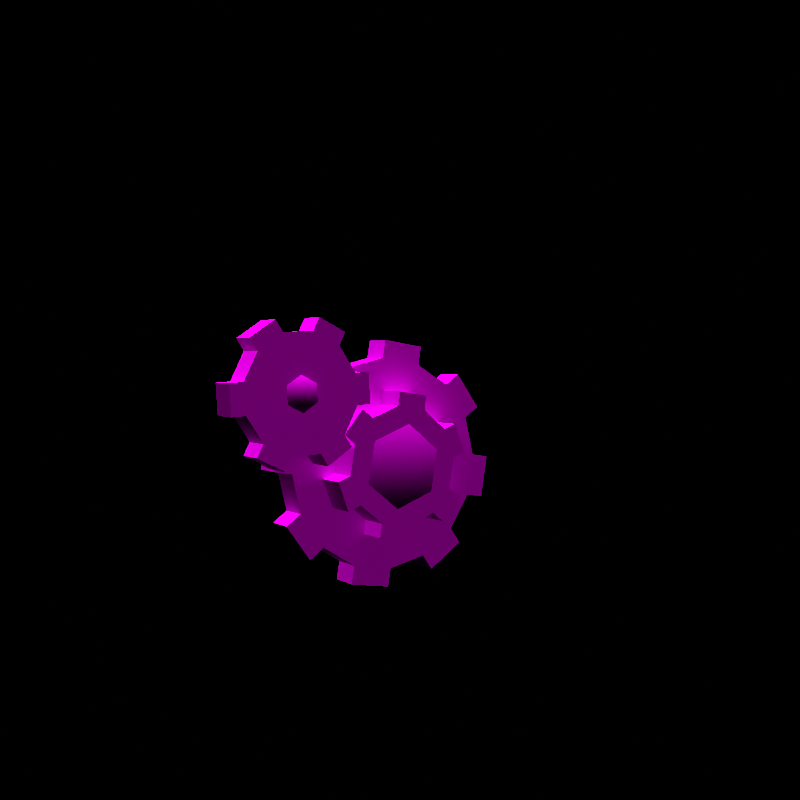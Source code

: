 # Source: rumble-klang.blend  (saved by Blender 3.6.11; exported with 4.5.12 LTS)
import bpy
from mathutils import Matrix  # noqa: F401  (used for matrix-valued properties, if any)

bpy.ops.wm.read_factory_settings(use_empty=True)
scene = bpy.context.scene
scene.name = 'regice'

# ---- collections
col_don_t_render_me = bpy.data.collections.new("Don't Render Me"); scene.collection.children.link(col_don_t_render_me)

# ---- images (referenced by path relative to the original .blend; pixels are not part of the script)
import os
ASSET_DIR = os.environ.get("B2B_ASSET_DIR", "")  # directory of the original .blend (textures are referenced by path, not embedded)
HERE = os.path.dirname(os.path.abspath(__file__))  # packed textures are extracted next to this script under _unpacked/

def load_image(name, relpath, width, height, colorspace="sRGB"):
    """Load a texture the original file referenced (path relative to the .blend, or extracted next to this script)."""
    p = next((c for c in (os.path.join(HERE, relpath), os.path.join(ASSET_DIR, relpath)) if relpath and os.path.exists(c)), "")
    if p:
        img = bpy.data.images.load(p, check_existing=True)
        img.name = name
    else:  # same state as the original file: an image datablock whose file is absent (Cycles renders it pink)
        img = bpy.data.images.new(name, width, height)
        img.source = "FILE"
        img.filepath = "//" + (relpath or name)
    img.colorspace_settings.name = colorspace
    return img
img_gigiaru_body_c_png = load_image('GIGIARU_body_C.png', 'GIGIARU_body_C.png', 1024, 1024, 'sRGB')

# ---- materials (node trees are filled in below, after node groups)
mat_pii_gigiaru_body_png = bpy.data.materials.new('Pii_GIGIARU_body.png')
mat_pii_gigiaru_body_png.use_transparent_shadow = False
mat_pii_gigiaru_body_png.diffuse_color = (0.9866, 0.576, 0.4821, 1.0)

# ---- material node trees
mat_pii_gigiaru_body_png.use_nodes = True; mat_pii_gigiaru_body_png.node_tree.nodes.clear()
_N = mat_pii_gigiaru_body_png.node_tree.nodes; _L = mat_pii_gigiaru_body_png.node_tree.links
n0 = _N.new('ShaderNodeBsdfPrincipled'); n0.name = 'Principled BSDF'; n0.location = (10, 300)
n0.distribution = 'GGX'
n0.subsurface_method = 'RANDOM_WALK_SKIN'
n0.inputs[2].default_value = 0.0
n0.inputs[3].default_value = 1.45
n0.inputs[13].default_value = 0.0
n0.inputs[27].default_value = (0.0, 0.0, 0.0, 1.0)
n0.inputs[28].default_value = 1.0
n1 = _N.new('ShaderNodeOutputMaterial'); n1.name = 'Material Output'; n1.location = (300, 300)
n2 = _N.new('ShaderNodeTexImage'); n2.name = 'Image Texture'; n2.location = (-280, 260)
n2.image = img_gigiaru_body_c_png
n2.interpolation = 'Closest'
_L.new(n0.outputs[0], n1.inputs[0])
_L.new(n2.outputs[0], n0.inputs[0])
n1.is_active_output = True

# ---- world
world_world = bpy.data.worlds.new('World'); scene.world = world_world
world_world.use_nodes = True; world_world.node_tree.nodes.clear()
_N = world_world.node_tree.nodes; _L = world_world.node_tree.links
n0 = _N.new('ShaderNodeOutputWorld'); n0.name = 'World Output'; n0.location = (300, 300)
n1 = _N.new('ShaderNodeBackground'); n1.name = 'Background'; n1.location = (10, 300)
n1.inputs[0].default_value = (0.05088, 0.05088, 0.05088, 1.0)
n1.inputs[1].default_value = 0.0
_L.new(n1.outputs[0], n0.inputs[0])
n0.is_active_output = True
world_world.color = (0.05088, 0.05088, 0.05088)
world_world.use_sun_shadow = False
world_world.sun_shadow_jitter_overblur = 0.0

# ---- cameras
cam_camera = bpy.data.cameras.new('Camera')
cam_camera.clip_end = 2e+04

# ---- lights
light_sun = bpy.data.lights.new('Sun', 'SUN')
light_sun.specular_factor = 0.0
light_sun.transmission_factor = 0.0
light_sun.use_shadow = False
light_sun.angle = 0.7854
light_sun.energy = 5.0
light_sun.shadow_soft_size = 0.25

# ---- meshes
me_gigiaru = bpy.data.meshes.new('GIGIARU')
me_gigiaru.from_pydata([(-0.04806, 3.482e-08, 0.4613), (-0.01636, 4.095e-08, 0.5424), (-0.01151, 3.499e-08, 0.4635), (-0.05291, 4.078e-08, 0.5401), (-0.1986, 0.0001194, 0.4916), (-0.09705, 4.581e-08, 0.6068), (-0.1678, 4.847e-08, 0.642), (-0.1514, 5.095e-08, 0.6748), (-0.08073, 4.829e-08, 0.6396), (-0.2476, 4.81e-08, 0.6371), (-0.3135, 4.481e-08, 0.5935), (-0.3337, 4.711e-08, 0.624), (-0.2678, 5.041e-08, 0.6677), (-0.3491, 3.941e-08, 0.5219), (-0.3443, 3.345e-08, 0.4431), (-0.3808, 3.328e-08, 0.4408), (-0.3857, 3.923e-08, 0.5197), (-0.3001, 2.842e-08, 0.3764), (-0.2294, 2.576e-08, 0.3412), (-0.2457, 2.328e-08, 0.3084), (-0.3164, 2.594e-08, 0.3436), (-0.1496, 2.613e-08, 0.3461), (-0.08371, 2.942e-08, 0.3897), (-0.0635, 2.712e-08, 0.3592), (-0.1294, 2.382e-08, 0.3155), (-0.04809, -0.08, 0.4613), (-0.01151, -0.08, 0.4635), (-0.01636, -0.08, 0.5424), (-0.05294, -0.08, 0.5401), (-0.09707, -0.08, 0.6068), (-0.1986, -0.07988, 0.4916), (-0.1678, -0.08, 0.642), (-0.08073, -0.08, 0.6396), (-0.1514, -0.08, 0.6748), (-0.2476, -0.08, 0.6371), (-0.3134, -0.08, 0.5935), (-0.2678, -0.08, 0.6677), (-0.3337, -0.08, 0.624), (-0.3491, -0.08, 0.5219), (-0.3442, -0.08, 0.4431), (-0.3857, -0.08, 0.5197), (-0.3808, -0.08, 0.4408), (-0.3001, -0.08, 0.3764), (-0.2294, -0.08, 0.3412), (-0.3164, -0.08, 0.3436), (-0.2457, -0.08, 0.3084), (-0.1496, -0.08, 0.3461), (-0.08374, -0.08, 0.3897), (-0.1294, -0.08, 0.3155), (-0.0635, -0.08, 0.3592), (-0.16, -0.08, 0.5171), (-0.2014, -0.08, 0.5377), (-0.1986, -0.115, 0.4916), (-0.24, -0.08, 0.5122), (-0.2371, -0.08, 0.4661), (-0.1958, -0.08, 0.4455), (-0.1572, -0.08, 0.471), (-0.01729, -0.07921, 0.2643), (0.08561, -0.1223, 0.3033), (0.0003588, -0.07921, 0.3729), (0.06797, -0.07921, 0.1947), (0.1709, -0.07921, 0.2337), (0.1885, -0.07921, 0.3423), (0.1033, -0.07921, 0.4119), (0.2383, -0.08, 0.319), (0.2726, -0.08, 0.332), (0.2446, -0.08, 0.4058), (0.2103, -0.08, 0.3928), (0.1484, -0.08, 0.4434), (0.08561, -0.07988, 0.3033), (0.07041, -0.08, 0.4561), (0.1543, -0.08, 0.4796), (0.07629, -0.08, 0.4922), (-0.004326, -0.08, 0.4277), (-0.05428, -0.08, 0.3665), (-0.03272, -0.08, 0.4509), (-0.08267, -0.08, 0.3897), (-0.0671, -0.08, 0.2876), (-0.03908, -0.08, 0.2138), (-0.1014, -0.08, 0.2746), (-0.07335, -0.08, 0.2008), (0.02284, -0.08, 0.1632), (0.1008, -0.08, 0.1505), (0.01696, -0.08, 0.127), (0.09494, -0.08, 0.1144), (0.1756, -0.08, 0.1789), (0.2255, -0.08, 0.2401), (0.2039, -0.08, 0.1557), (0.2539, -0.08, 0.2169), (0.2384, 2.408e-08, 0.319), (0.2726, 2.506e-08, 0.332), (0.2446, 3.064e-08, 0.4058), (0.2103, 2.966e-08, 0.3929), (0.1484, 3.348e-08, 0.4434), (0.1543, 3.621e-08, 0.4796), (0.07629, 3.716e-08, 0.4922), (0.0704, 3.443e-08, 0.4561), (-0.004337, 3.229e-08, 0.4277), (-0.03272, 3.404e-08, 0.4509), (-0.08267, 2.942e-08, 0.3897), (-0.05432, 2.767e-08, 0.3665), (-0.06713, 2.171e-08, 0.2876), (-0.1014, 2.073e-08, 0.2746), (-0.07335, 1.516e-08, 0.2008), (-0.0391, 1.614e-08, 0.2137), (0.02282, 1.232e-08, 0.1632), (0.01696, 9.59e-09, 0.127), (0.09494, 8.634e-09, 0.1144), (0.1008, 1.136e-08, 0.1505), (0.1756, 1.35e-08, 0.1789), (0.2039, 1.176e-08, 0.1557), (0.2539, 1.638e-08, 0.2169), (0.2255, 1.813e-08, 0.2401), (0.3582, 0.08, 0.3149), (0.08561, 0.08, 0.3033), (0.3346, 0.08, 0.4148), (0.2702, 0.08, 0.5042), (0.309, 0.08, 0.5322), (0.3734, 0.08, 0.4427), (0.1829, 0.08, 0.5582), (0.07404, 0.08, 0.5758), (0.08171, 0.08, 0.6231), (0.1905, 0.08, 0.6054), (-0.02584, 0.08, 0.5523), (-0.1153, 0.08, 0.4878), (-0.1433, 0.08, 0.5266), (-0.0538, 0.08, 0.5911), (-0.1693, 0.08, 0.4006), (-0.1869, 0.08, 0.2917), (-0.2341, 0.08, 0.2994), (-0.2165, 0.08, 0.4082), (-0.1634, 0.08, 0.1918), (-0.09892, 0.08, 0.1024), (-0.1377, 0.08, 0.07443), (-0.2022, 0.08, 0.1639), (-0.01164, 0.08, 0.04843), (0.09719, 0.08, 0.03075), (0.08952, 0.08, -0.01646), (-0.01931, 0.08, 0.001215), (0.1971, 0.08, 0.05431), (0.2865, 0.08, 0.1188), (0.3145, 0.08, 0.07995), (0.225, 0.08, 0.0155), (0.3405, 0.08, 0.206), (0.4054, 0.08, 0.3072), (0.3877, 0.08, 0.1984), (0.3582, 2.377e-08, 0.3149), (0.3346, 3.131e-08, 0.4148), (0.08561, 2.29e-08, 0.3033), (0.2702, 3.807e-08, 0.5042), (0.3734, 3.342e-08, 0.4427), (0.309, 4.018e-08, 0.5322), (0.1829, 4.214e-08, 0.5582), (0.07404, 4.348e-08, 0.5758), (0.1905, 4.571e-08, 0.6054), (0.08171, 4.704e-08, 0.6231), (-0.02584, 4.17e-08, 0.5523), (-0.1153, 3.683e-08, 0.4878), (-0.0538, 4.463e-08, 0.5911), (-0.1433, 3.976e-08, 0.5266), (-0.1693, 3.024e-08, 0.4006), (-0.1869, 2.202e-08, 0.2917), (-0.2165, 3.082e-08, 0.4082), (-0.2341, 2.26e-08, 0.2994), (-0.1634, 1.448e-08, 0.1918), (-0.09892, 7.731e-09, 0.1024), (-0.2022, 1.237e-08, 0.1639), (-0.1377, 5.619e-09, 0.07443), (-0.01164, 3.656e-09, 0.04843), (0.09719, 2.322e-09, 0.03075), (-0.01931, 9.176e-11, 0.001215), (0.08952, -1.243e-09, -0.01646), (0.1971, 4.1e-09, 0.05431), (0.2865, 8.966e-09, 0.1188), (0.225, 1.17e-09, 0.0155), (0.3145, 6.036e-09, 0.07995), (0.3405, 1.556e-08, 0.206), (0.3877, 1.498e-08, 0.1984), (0.4054, 2.319e-08, 0.3072)], [], [(0, 1, 2), (0, 3, 1), (3, 4, 5), (6, 5, 4), (5, 7, 8), (5, 6, 7), (6, 4, 9), (10, 9, 4), (9, 11, 12), (9, 10, 11), (10, 4, 13), (14, 13, 4), (13, 15, 16), (13, 14, 15), (14, 4, 17), (18, 17, 4), (17, 19, 20), (17, 18, 19), (18, 4, 21), (22, 21, 4), (21, 23, 24), (21, 22, 23), (22, 4, 0), (3, 0, 4), (25, 26, 27), (25, 27, 28), (28, 29, 30), (31, 30, 29), (29, 32, 33), (29, 33, 31), (31, 34, 30), (35, 30, 34), (34, 36, 37), (34, 37, 35), (35, 38, 30), (39, 30, 38), (38, 40, 41), (38, 41, 39), (39, 42, 30), (43, 30, 42), (42, 44, 45), (42, 45, 43), (43, 46, 30), (47, 30, 46), (46, 48, 49), (46, 49, 47), (47, 25, 30), (28, 30, 25), (25, 0, 26), (26, 0, 2), (26, 2, 27), (27, 2, 1), (27, 1, 28), (28, 1, 3), (28, 3, 29), (29, 3, 5), (29, 5, 32), (32, 5, 8), (32, 8, 33), (33, 8, 7), (33, 7, 31), (31, 7, 6), (31, 6, 34), (34, 6, 9), (34, 9, 36), (36, 9, 12), (36, 12, 37), (37, 12, 11), (37, 11, 35), (35, 11, 10), (35, 10, 38), (38, 10, 13), (38, 13, 40), (40, 13, 16), (40, 16, 41), (41, 16, 15), (41, 15, 39), (39, 15, 14), (39, 14, 42), (42, 14, 17), (42, 17, 44), (44, 17, 20), (44, 20, 45), (45, 20, 19), (45, 19, 43), (43, 19, 18), (43, 18, 46), (46, 18, 21), (46, 21, 48), (48, 21, 24), (48, 24, 49), (49, 24, 23), (49, 23, 47), (47, 23, 22), (47, 22, 25), (25, 22, 0), (50, 51, 52), (51, 53, 52), (53, 54, 52), (54, 55, 52), (55, 56, 52), (56, 50, 52), (57, 58, 59), (60, 58, 57), (60, 61, 58), (61, 62, 58), (62, 63, 58), (59, 58, 63), (64, 65, 66), (64, 66, 67), (67, 68, 69), (70, 69, 68), (68, 71, 72), (68, 72, 70), (70, 73, 69), (74, 69, 73), (73, 75, 76), (73, 76, 74), (74, 77, 69), (78, 69, 77), (77, 79, 80), (77, 80, 78), (78, 81, 69), (82, 69, 81), (81, 83, 84), (81, 84, 82), (82, 85, 69), (86, 69, 85), (85, 87, 88), (85, 88, 86), (86, 64, 69), (67, 69, 64), (64, 89, 65), (65, 89, 90), (65, 90, 66), (66, 90, 91), (66, 91, 67), (67, 91, 92), (67, 92, 68), (68, 92, 93), (68, 93, 71), (71, 93, 94), (71, 94, 72), (72, 94, 95), (72, 95, 70), (70, 95, 96), (70, 96, 73), (73, 96, 97), (73, 97, 75), (75, 97, 98), (75, 98, 76), (76, 98, 99), (76, 99, 74), (74, 99, 100), (74, 100, 77), (77, 100, 101), (77, 101, 79), (79, 101, 102), (79, 102, 80), (80, 102, 103), (80, 103, 78), (78, 103, 104), (78, 104, 81), (81, 104, 105), (81, 105, 83), (83, 105, 106), (83, 106, 84), (84, 106, 107), (84, 107, 82), (82, 107, 108), (82, 108, 85), (85, 108, 109), (85, 109, 87), (87, 109, 110), (87, 110, 88), (88, 110, 111), (88, 111, 86), (86, 111, 112), (86, 112, 64), (64, 112, 89), (113, 114, 115), (116, 115, 114), (115, 117, 118), (115, 116, 117), (116, 114, 119), (120, 119, 114), (119, 121, 122), (119, 120, 121), (120, 114, 123), (124, 123, 114), (123, 125, 126), (123, 124, 125), (124, 114, 127), (128, 127, 114), (127, 129, 130), (127, 128, 129), (128, 114, 131), (132, 131, 114), (131, 133, 134), (131, 132, 133), (132, 114, 135), (136, 135, 114), (135, 137, 138), (135, 136, 137), (136, 114, 139), (140, 139, 114), (139, 141, 142), (139, 140, 141), (140, 114, 143), (113, 143, 114), (143, 144, 145), (143, 113, 144), (146, 147, 148), (149, 148, 147), (147, 150, 151), (147, 151, 149), (149, 152, 148), (153, 148, 152), (152, 154, 155), (152, 155, 153), (153, 156, 148), (157, 148, 156), (156, 158, 159), (156, 159, 157), (157, 160, 148), (161, 148, 160), (160, 162, 163), (160, 163, 161), (161, 164, 148), (165, 148, 164), (164, 166, 167), (164, 167, 165), (165, 168, 148), (169, 148, 168), (168, 170, 171), (168, 171, 169), (169, 172, 148), (173, 148, 172), (172, 174, 175), (172, 175, 173), (173, 176, 148), (146, 148, 176), (176, 177, 178), (176, 178, 146), (146, 113, 147), (147, 113, 115), (147, 115, 150), (150, 115, 118), (150, 118, 151), (151, 118, 117), (151, 117, 149), (149, 117, 116), (149, 116, 152), (152, 116, 119), (152, 119, 154), (154, 119, 122), (154, 122, 155), (155, 122, 121), (155, 121, 153), (153, 121, 120), (153, 120, 156), (156, 120, 123), (156, 123, 158), (158, 123, 126), (158, 126, 159), (159, 126, 125), (159, 125, 157), (157, 125, 124), (157, 124, 160), (160, 124, 127), (160, 127, 162), (162, 127, 130), (162, 130, 163), (163, 130, 129), (163, 129, 161), (161, 129, 128), (161, 128, 164), (164, 128, 131), (164, 131, 166), (166, 131, 134), (166, 134, 167), (167, 134, 133), (167, 133, 165), (165, 133, 132), (165, 132, 168), (168, 132, 135), (168, 135, 170), (170, 135, 138), (170, 138, 171), (171, 138, 137), (171, 137, 169), (169, 137, 136), (169, 136, 172), (172, 136, 139), (172, 139, 174), (174, 139, 142), (174, 142, 175), (175, 142, 141), (175, 141, 173), (173, 141, 140), (173, 140, 176), (176, 140, 143), (176, 143, 177), (177, 143, 145), (177, 145, 178), (178, 145, 144), (178, 144, 146), (146, 144, 113)])
me_gigiaru.polygons.foreach_set('use_smooth', [True] * 308)
_k = set([(0, 2), (0, 22), (0, 25), (1, 2), (1, 3), (1, 27), (2, 26), (3, 5), (3, 28), (5, 8), (5, 29), (6, 7), (6, 9), (6, 31), (7, 8), (7, 33), (8, 32), (9, 12), (9, 34), (10, 11), (10, 13), (10, 35), (11, 12), (11, 37), (12, 36), (13, 16), (13, 38), (14, 15), (14, 17), (14, 39), (15, 16), (15, 41), (16, 40), (17, 20), (17, 42), (18, 19), (18, 21), (18, 43), (19, 20), (19, 45), (20, 44), (21, 24), (21, 46), (22, 23), (22, 47), (23, 24), (23, 49), (24, 48), (25, 26), (25, 47), (26, 27), (27, 28), (28, 29), (29, 32), (31, 33), (31, 34), (32, 33), (34, 36), (35, 37), (35, 38), (36, 37), (38, 40), (39, 41), (39, 42), (40, 41), (42, 44), (43, 45), (43, 46), (44, 45), (46, 48), (47, 49), (48, 49), (64, 65), (64, 86), (64, 89), (65, 66), (65, 90), (66, 67), (66, 91), (67, 68), (67, 92), (68, 71), (68, 93), (70, 72), (70, 73), (70, 96), (71, 72), (71, 94), (72, 95), (73, 75), (73, 97), (74, 76), (74, 77), (74, 100), (75, 76), (75, 98), (76, 99), (77, 79), (77, 101), (78, 80), (78, 81), (78, 104), (79, 80), (79, 102), (80, 103), (81, 83), (81, 105), (82, 84), (82, 85), (82, 108), (83, 84), (83, 106), (84, 107), (85, 87), (85, 109), (86, 88), (86, 112), (87, 88), (87, 110), (88, 111), (113, 115), (113, 144), (113, 146), (115, 118), (115, 147), (116, 117), (116, 119), (116, 149), (117, 118), (117, 151), (118, 150), (119, 122), (119, 152), (120, 121), (120, 123), (120, 153), (121, 122), (121, 155), (122, 154), (123, 126), (123, 156), (124, 125), (124, 127), (124, 157), (125, 126), (125, 159), (126, 158), (127, 130), (127, 160), (128, 129), (128, 131), (128, 161), (129, 130), (129, 163), (130, 162), (131, 134), (131, 164), (132, 133), (132, 135), (132, 165), (133, 134), (133, 167), (134, 166), (135, 138), (135, 168), (136, 137), (136, 139), (136, 169), (137, 138), (137, 171), (138, 170), (139, 142), (139, 172), (140, 141), (140, 143), (140, 173), (141, 142), (141, 175), (142, 174), (143, 145), (143, 176), (144, 145), (144, 178), (145, 177), (146, 147), (146, 178), (147, 150), (149, 151), (149, 152), (150, 151), (152, 154), (153, 155), (153, 156), (154, 155), (156, 158), (157, 159), (157, 160), (158, 159), (160, 162), (161, 163), (161, 164), (162, 163), (164, 166), (165, 167), (165, 168), (166, 167), (168, 170), (169, 171), (169, 172), (170, 171), (172, 174), (173, 175), (173, 176), (174, 175), (176, 177), (177, 178)])
me_gigiaru.attributes.new('sharp_edge', 'BOOLEAN', 'EDGE').data.foreach_set('value', [ (min(e.vertices), max(e.vertices)) in _k for e in me_gigiaru.edges])
_uv = me_gigiaru.uv_layers.new(name='Float2')
_uv.uv.foreach_set('vector', [0.1853, 0.02498, 0.1756, 0.07919, 0.225, 0.03643, 0.1853, 0.02498, 0.1359, 0.06776, 0.1756, 0.07919, 0.1359, 0.06776, 0.0, 0.0, 0.04939, 0.09274, -0.0494, 0.09274, 0.04939, 0.09274, 0.0, 0.0, 0.04939, 0.09274, -0.04938, 0.1156, 0.04937, 0.1156, 0.04939, 0.09274, -0.0494, 0.09274, -0.04938, 0.1156, -0.0494, 0.09274, 0.0, 0.0, -0.1359, 0.06776, -0.1853, 0.02498, -0.1359, 0.06776, 0.0, 0.0, -0.1359, 0.06776, -0.225, 0.03643, -0.1756, 0.07919, -0.1359, 0.06776, -0.1853, 0.02498, -0.225, 0.03643, -0.1853, 0.02498, 0.0, 0.0, -0.1853, -0.02498, -0.1359, -0.06776, -0.1853, -0.02498, 0.0, 0.0, -0.1853, -0.02498, -0.1756, -0.07919, -0.225, -0.03643, -0.1853, -0.02498, -0.1359, -0.06776, -0.1756, -0.07919, -0.1359, -0.06776, 0.0, 0.0, -0.0494, -0.09274, 0.04939, -0.09274, -0.0494, -0.09274, 0.0, 0.0, -0.0494, -0.09274, 0.04937, -0.1156, -0.04938, -0.1156, -0.0494, -0.09274, 0.04939, -0.09274, 0.04937, -0.1156, 0.04939, -0.09274, 0.0, 0.0, 0.1359, -0.06776, 0.1853, -0.02498, 0.1359, -0.06776, 0.0, 0.0, 0.1359, -0.06776, 0.225, -0.03643, 0.1756, -0.07919, 0.1359, -0.06776, 0.1853, -0.02498, 0.225, -0.03643, 0.1853, -0.02498, 0.0, 0.0, 0.1853, 0.02498, 0.1359, 0.06776, 0.1853, 0.02498, 0.0, 0.0, 0.4822, 0.1734, 0.5218, 0.1849, 0.4725, 0.2276, 0.4822, 0.1734, 0.4725, 0.2276, 0.4328, 0.2162, 0.4328, 0.2162, 0.3462, 0.2412, 0.2969, 0.1484, 0.2475, 0.2412, 0.2969, 0.1484, 0.3462, 0.2412, 0.3462, 0.2412, 0.3462, 0.2641, 0.2475, 0.2641, 0.3462, 0.2412, 0.2475, 0.2641, 0.2475, 0.2412, 0.2475, 0.2412, 0.161, 0.2162, 0.2969, 0.1484, 0.1116, 0.1734, 0.2969, 0.1484, 0.161, 0.2162, 0.161, 0.2162, 0.1213, 0.2276, 0.07192, 0.1849, 0.161, 0.2162, 0.07192, 0.1849, 0.1116, 0.1734, 0.1116, 0.1734, 0.1116, 0.1235, 0.2969, 0.1484, 0.161, 0.0807, 0.2969, 0.1484, 0.1116, 0.1235, 0.1116, 0.1235, 0.07192, 0.112, 0.1213, 0.06925, 0.1116, 0.1235, 0.1213, 0.06925, 0.161, 0.0807, 0.161, 0.0807, 0.2475, 0.05572, 0.2969, 0.1484, 0.3462, 0.05572, 0.2969, 0.1484, 0.2475, 0.05572, 0.2475, 0.05572, 0.2475, 0.03281, 0.3462, 0.03281, 0.2475, 0.05572, 0.3462, 0.03281, 0.3462, 0.05572, 0.3462, 0.05572, 0.4328, 0.0807, 0.2969, 0.1484, 0.4822, 0.1235, 0.2969, 0.1484, 0.4328, 0.0807, 0.4328, 0.0807, 0.4725, 0.06925, 0.5218, 0.112, 0.4328, 0.0807, 0.5218, 0.112, 0.4822, 0.1235, 0.4822, 0.1235, 0.4822, 0.1734, 0.2969, 0.1484, 0.4328, 0.2162, 0.2969, 0.1484, 0.4822, 0.1734, 0.1114, 0.01776, 0.1114, 0.01776, 0.115, 0.0188, 0.115, 0.0188, 0.1114, 0.01776, 0.115, 0.0188, 0.115, 0.0188, 0.115, 0.0188, 0.1105, 0.02269, 0.1105, 0.02269, 0.115, 0.0188, 0.1105, 0.02269, 0.1105, 0.02269, 0.1105, 0.02269, 0.1069, 0.02165, 0.1069, 0.02165, 0.1105, 0.02269, 0.1069, 0.02165, 0.1069, 0.02165, 0.1069, 0.02165, 0.09899, 0.02393, 0.09899, 0.02393, 0.1069, 0.02165, 0.09899, 0.02393, 0.09899, 0.02393, 0.09899, 0.02393, 0.09899, 0.02601, 0.09899, 0.02601, 0.09899, 0.02393, 0.09899, 0.02601, 0.09899, 0.02601, 0.09899, 0.02601, 0.09001, 0.02601, 0.09001, 0.02601, 0.09899, 0.02601, 0.09001, 0.02601, 0.09001, 0.02601, 0.09001, 0.02601, 0.09001, 0.02393, 0.09001, 0.02393, 0.09001, 0.02601, 0.09001, 0.02393, 0.09001, 0.02393, 0.09001, 0.02393, 0.08213, 0.02165, 0.08213, 0.02165, 0.09001, 0.02393, 0.08213, 0.02165, 0.08213, 0.02165, 0.08213, 0.02165, 0.07852, 0.02269, 0.07852, 0.02269, 0.08213, 0.02165, 0.07852, 0.02269, 0.07852, 0.02269, 0.07852, 0.02269, 0.07403, 0.0188, 0.07403, 0.0188, 0.07852, 0.02269, 0.07403, 0.0188, 0.07403, 0.0188, 0.07403, 0.0188, 0.07764, 0.01776, 0.07764, 0.01776, 0.07403, 0.0188, 0.07764, 0.01776, 0.07764, 0.01776, 0.07764, 0.01776, 0.07764, 0.01322, 0.07764, 0.01322, 0.07764, 0.01776, 0.07764, 0.01322, 0.07764, 0.01322, 0.07764, 0.01322, 0.07403, 0.01217, 0.07403, 0.01217, 0.07764, 0.01322, 0.07403, 0.01217, 0.07403, 0.01217, 0.07403, 0.01217, 0.07852, 0.008283, 0.07852, 0.008283, 0.07403, 0.01217, 0.07852, 0.008283, 0.07852, 0.008283, 0.07852, 0.008283, 0.08213, 0.009324, 0.08213, 0.009324, 0.07852, 0.008283, 0.08213, 0.009324, 0.08213, 0.009324, 0.08213, 0.009324, 0.09001, 0.007051, 0.09001, 0.007051, 0.08213, 0.009324, 0.09001, 0.007051, 0.09001, 0.007051, 0.09001, 0.007051, 0.09001, 0.004968, 0.09001, 0.004968, 0.09001, 0.007051, 0.09001, 0.004968, 0.09001, 0.004968, 0.09001, 0.004968, 0.09899, 0.004968, 0.09899, 0.004968, 0.09001, 0.004968, 0.09899, 0.004968, 0.09899, 0.004968, 0.09899, 0.004968, 0.09899, 0.007051, 0.09899, 0.007051, 0.09899, 0.004968, 0.09899, 0.007051, 0.09899, 0.007051, 0.09899, 0.007051, 0.1069, 0.009324, 0.1069, 0.009324, 0.09899, 0.007051, 0.1069, 0.009324, 0.1069, 0.009324, 0.1069, 0.009324, 0.1105, 0.008283, 0.1105, 0.008283, 0.1069, 0.009324, 0.1105, 0.008283, 0.1105, 0.008283, 0.1105, 0.008283, 0.115, 0.01217, 0.115, 0.01217, 0.1105, 0.008283, 0.115, 0.01217, 0.115, 0.01217, 0.115, 0.01217, 0.1114, 0.01322, 0.1114, 0.01322, 0.115, 0.01217, 0.1114, 0.01322, 0.1114, 0.01322, 0.1114, 0.01322, 0.1114, 0.01776, 0.1114, 0.01776, 0.1114, 0.01322, 0.1114, 0.01776, 0.0417, 0.2448, 0.01758, 0.2448, 0.02964, 0.2343, 0.01758, 0.2448, 0.005518, 0.2343, 0.02964, 0.2343, 0.005518, 0.2343, 0.01758, 0.2239, 0.02964, 0.2343, 0.01758, 0.2239, 0.0417, 0.2239, 0.02964, 0.2343, 0.0417, 0.2239, 0.05376, 0.2343, 0.02964, 0.2343, 0.05376, 0.2343, 0.0417, 0.2448, 0.02964, 0.2343, 0.0381, 0.23, 0.04673, 0.235, 0.0381, 0.24, 0.04673, 0.225, 0.04673, 0.235, 0.0381, 0.23, 0.04673, 0.225, 0.05536, 0.23, 0.04673, 0.235, 0.05536, 0.23, 0.05536, 0.24, 0.04673, 0.235, 0.05536, 0.24, 0.04673, 0.2449, 0.04673, 0.235, 0.0381, 0.24, 0.04673, 0.235, 0.04673, 0.2449, 0.9746, 0.07249, 0.9825, 0.07707, 0.9726, 0.09418, 0.9746, 0.07249, 0.9726, 0.09418, 0.9647, 0.0896, 0.9647, 0.0896, 0.9474, 0.09959, 0.9375, 0.0625, 0.9276, 0.09959, 0.9375, 0.0625, 0.9474, 0.09959, 0.9474, 0.09959, 0.9474, 0.1088, 0.9276, 0.1088, 0.9474, 0.09959, 0.9276, 0.1088, 0.9276, 0.09959, 0.9276, 0.09959, 0.9103, 0.0896, 0.9375, 0.0625, 0.9004, 0.07249, 0.9375, 0.0625, 0.9103, 0.0896, 0.9103, 0.0896, 0.9024, 0.09418, 0.8925, 0.07707, 0.9103, 0.0896, 0.8925, 0.07707, 0.9004, 0.07249, 0.9004, 0.07249, 0.9004, 0.05251, 0.9375, 0.0625, 0.9103, 0.0354, 0.9375, 0.0625, 0.9004, 0.05251, 0.9004, 0.05251, 0.8925, 0.04793, 0.9024, 0.03082, 0.9004, 0.05251, 0.9024, 0.03082, 0.9103, 0.0354, 0.9103, 0.0354, 0.9276, 0.02541, 0.9375, 0.0625, 0.9474, 0.02541, 0.9375, 0.0625, 0.9276, 0.02541, 0.9276, 0.02541, 0.9276, 0.01625, 0.9474, 0.01625, 0.9276, 0.02541, 0.9474, 0.01625, 0.9474, 0.02541, 0.9474, 0.02541, 0.9647, 0.0354, 0.9375, 0.0625, 0.9746, 0.05251, 0.9375, 0.0625, 0.9647, 0.0354, 0.9647, 0.0354, 0.9726, 0.03082, 0.9825, 0.04793, 0.9647, 0.0354, 0.9825, 0.04793, 0.9746, 0.05251, 0.9746, 0.05251, 0.9746, 0.07249, 0.9375, 0.0625, 0.9647, 0.0896, 0.9375, 0.0625, 0.9746, 0.07249, 0.1009, 0.02948, 0.1009, 0.02948, 0.1039, 0.03121, 0.1039, 0.03121, 0.1009, 0.02948, 0.1039, 0.03121, 0.1039, 0.03121, 0.1039, 0.03121, 0.1001, 0.03767, 0.1001, 0.03767, 0.1039, 0.03121, 0.1001, 0.03767, 0.1001, 0.03767, 0.1001, 0.03767, 0.09714, 0.03594, 0.09714, 0.03594, 0.1001, 0.03767, 0.09714, 0.03594, 0.09714, 0.03594, 0.09714, 0.03594, 0.09061, 0.03972, 0.09061, 0.03972, 0.09714, 0.03594, 0.09061, 0.03972, 0.09061, 0.03972, 0.09061, 0.03972, 0.09061, 0.04317, 0.09061, 0.04317, 0.09061, 0.03972, 0.09061, 0.04317, 0.09061, 0.04317, 0.09061, 0.04317, 0.08315, 0.04317, 0.08315, 0.04317, 0.09061, 0.04317, 0.08315, 0.04317, 0.08315, 0.04317, 0.08315, 0.04317, 0.08315, 0.03972, 0.08315, 0.03972, 0.08315, 0.04317, 0.08315, 0.03972, 0.08315, 0.03972, 0.08315, 0.03972, 0.07661, 0.03594, 0.07661, 0.03594, 0.08315, 0.03972, 0.07661, 0.03594, 0.07661, 0.03594, 0.07661, 0.03594, 0.07362, 0.03767, 0.07362, 0.03767, 0.07661, 0.03594, 0.07362, 0.03767, 0.07362, 0.03767, 0.07362, 0.03767, 0.06989, 0.03121, 0.06989, 0.03121, 0.07362, 0.03767, 0.06989, 0.03121, 0.06989, 0.03121, 0.06989, 0.03121, 0.07288, 0.02948, 0.07288, 0.02948, 0.06989, 0.03121, 0.07288, 0.02948, 0.07288, 0.02948, 0.07288, 0.02948, 0.07288, 0.02194, 0.07288, 0.02194, 0.07288, 0.02948, 0.07288, 0.02194, 0.07288, 0.02194, 0.07288, 0.02194, 0.06989, 0.02021, 0.06989, 0.02021, 0.07288, 0.02194, 0.06989, 0.02021, 0.06989, 0.02021, 0.06989, 0.02021, 0.07362, 0.01375, 0.07362, 0.01375, 0.06989, 0.02021, 0.07362, 0.01375, 0.07362, 0.01375, 0.07362, 0.01375, 0.07661, 0.01548, 0.07661, 0.01548, 0.07362, 0.01375, 0.07661, 0.01548, 0.07661, 0.01548, 0.07661, 0.01548, 0.08315, 0.0117, 0.08315, 0.0117, 0.07661, 0.01548, 0.08315, 0.0117, 0.08315, 0.0117, 0.08315, 0.0117, 0.08315, 0.008247, 0.08315, 0.008247, 0.08315, 0.0117, 0.08315, 0.008247, 0.08315, 0.008247, 0.08315, 0.008247, 0.09061, 0.008247, 0.09061, 0.008247, 0.08315, 0.008247, 0.09061, 0.008247, 0.09061, 0.008247, 0.09061, 0.008247, 0.09061, 0.0117, 0.09061, 0.0117, 0.09061, 0.008247, 0.09061, 0.0117, 0.09061, 0.0117, 0.09061, 0.0117, 0.09714, 0.01548, 0.09714, 0.01548, 0.09061, 0.0117, 0.09714, 0.01548, 0.09714, 0.01548, 0.09714, 0.01548, 0.1001, 0.01375, 0.1001, 0.01375, 0.09714, 0.01548, 0.1001, 0.01375, 0.1001, 0.01375, 0.1001, 0.01375, 0.1039, 0.02021, 0.1039, 0.02021, 0.1001, 0.01375, 0.1039, 0.02021, 0.1039, 0.02021, 0.1039, 0.02021, 0.1009, 0.02194, 0.1009, 0.02194, 0.1039, 0.02021, 0.1009, 0.02194, 0.1009, 0.02194, 0.1009, 0.02194, 0.1009, 0.02948, 0.1009, 0.02948, 0.1009, 0.02194, 0.1009, 0.02948, 0.334, 1.034, 0.0, 1.0, 0.2849, 1.094, 0.1874, 1.142, 0.2849, 1.094, 0.0, 1.0, 0.2849, 1.094, 0.2297, 1.164, 0.3271, 1.115, 0.2849, 1.094, 0.1874, 1.142, 0.2297, 1.164, 0.1874, 1.142, 0.0, 1.0, 0.06891, 1.167, -0.06891, 1.167, 0.06891, 1.167, 0.0, 1.0, 0.06891, 1.167, -0.06891, 1.197, 0.06891, 1.197, 0.06891, 1.167, -0.06891, 1.167, -0.06891, 1.197, -0.06891, 1.167, 0.0, 1.0, -0.1874, 1.142, -0.2849, 1.094, -0.1874, 1.142, 0.0, 1.0, -0.1874, 1.142, -0.3271, 1.115, -0.2297, 1.164, -0.1874, 1.142, -0.2849, 1.094, -0.3271, 1.115, -0.2849, 1.094, 0.0, 1.0, -0.334, 1.034, -0.334, 0.9655, -0.334, 1.034, 0.0, 1.0, -0.334, 1.034, -0.3938, 0.9655, -0.3938, 1.034, -0.334, 1.034, -0.334, 0.9655, -0.3938, 0.9655, -0.334, 0.9655, 0.0, 1.0, -0.2849, 0.9063, -0.1874, 0.8576, -0.2849, 0.9063, 0.0, 1.0, -0.2849, 0.9063, -0.2297, 0.8364, -0.3271, 0.8852, -0.2849, 0.9063, -0.1874, 0.8576, -0.2297, 0.8364, -0.1874, 0.8576, 0.0, 1.0, -0.06891, 0.833, 0.06891, 0.833, -0.06891, 0.833, 0.0, 1.0, -0.06891, 0.833, 0.06891, 0.8031, -0.06891, 0.8031, -0.06891, 0.833, 0.06891, 0.833, 0.06891, 0.8031, 0.06891, 0.833, 0.0, 1.0, 0.1874, 0.8576, 0.2849, 0.9063, 0.1874, 0.8576, 0.0, 1.0, 0.1874, 0.8576, 0.3271, 0.8852, 0.2297, 0.8364, 0.1874, 0.8576, 0.2849, 0.9063, 0.3271, 0.8852, 0.2849, 0.9063, 0.0, 1.0, 0.334, 0.9655, 0.334, 1.034, 0.334, 0.9655, 0.0, 1.0, 0.334, 0.9655, 0.3938, 1.034, 0.3938, 0.9655, 0.334, 0.9655, 0.334, 1.034, 0.3938, 1.034, 0.834, 0.597, 0.7849, 0.6562, 0.5, 0.5625, 0.6874, 0.7049, 0.5, 0.5625, 0.7849, 0.6562, 0.7849, 0.6562, 0.8271, 0.6773, 0.7297, 0.7261, 0.7849, 0.6562, 0.7297, 0.7261, 0.6874, 0.7049, 0.6874, 0.7049, 0.5689, 0.7295, 0.5, 0.5625, 0.4311, 0.7295, 0.5, 0.5625, 0.5689, 0.7295, 0.5689, 0.7295, 0.5689, 0.7594, 0.4311, 0.7594, 0.5689, 0.7295, 0.4311, 0.7594, 0.4311, 0.7295, 0.4311, 0.7295, 0.3126, 0.7049, 0.5, 0.5625, 0.2151, 0.6562, 0.5, 0.5625, 0.3126, 0.7049, 0.3126, 0.7049, 0.2703, 0.7261, 0.1729, 0.6773, 0.3126, 0.7049, 0.1729, 0.6773, 0.2151, 0.6562, 0.2151, 0.6562, 0.166, 0.597, 0.5, 0.5625, 0.166, 0.528, 0.5, 0.5625, 0.166, 0.597, 0.166, 0.597, 0.1063, 0.597, 0.1063, 0.528, 0.166, 0.597, 0.1063, 0.528, 0.166, 0.528, 0.166, 0.528, 0.2151, 0.4688, 0.5, 0.5625, 0.3126, 0.4201, 0.5, 0.5625, 0.2151, 0.4688, 0.2151, 0.4688, 0.1729, 0.4477, 0.2703, 0.3989, 0.2151, 0.4688, 0.2703, 0.3989, 0.3126, 0.4201, 0.3126, 0.4201, 0.4311, 0.3955, 0.5, 0.5625, 0.5689, 0.3955, 0.5, 0.5625, 0.4311, 0.3955, 0.4311, 0.3955, 0.4311, 0.3656, 0.5689, 0.3656, 0.4311, 0.3955, 0.5689, 0.3656, 0.5689, 0.3955, 0.5689, 0.3955, 0.6874, 0.4201, 0.5, 0.5625, 0.7849, 0.4688, 0.5, 0.5625, 0.6874, 0.4201, 0.6874, 0.4201, 0.7297, 0.3989, 0.8271, 0.4477, 0.6874, 0.4201, 0.8271, 0.4477, 0.7849, 0.4688, 0.7849, 0.4688, 0.834, 0.528, 0.5, 0.5625, 0.834, 0.597, 0.5, 0.5625, 0.834, 0.528, 0.834, 0.528, 0.8938, 0.528, 0.8938, 0.597, 0.834, 0.528, 0.8938, 0.597, 0.834, 0.597, 0.3302, 0.1912, 0.3302, 0.1912, 0.3276, 0.1974, 0.3276, 0.1974, 0.3302, 0.1912, 0.3276, 0.1974, 0.3276, 0.1974, 0.3276, 0.1974, 0.3299, 0.1997, 0.3299, 0.1997, 0.3276, 0.1974, 0.3299, 0.1997, 0.3299, 0.1997, 0.3299, 0.1997, 0.3247, 0.2049, 0.3247, 0.2049, 0.3299, 0.1997, 0.3247, 0.2049, 0.3247, 0.2049, 0.3247, 0.2049, 0.3224, 0.2026, 0.3224, 0.2026, 0.3247, 0.2049, 0.3224, 0.2026, 0.3224, 0.2026, 0.3224, 0.2026, 0.3162, 0.2052, 0.3162, 0.2052, 0.3224, 0.2026, 0.3162, 0.2052, 0.3162, 0.2052, 0.3162, 0.2052, 0.3162, 0.2084, 0.3162, 0.2084, 0.3162, 0.2052, 0.3162, 0.2084, 0.3162, 0.2084, 0.3162, 0.2084, 0.3088, 0.2084, 0.3088, 0.2084, 0.3162, 0.2084, 0.3088, 0.2084, 0.3088, 0.2084, 0.3088, 0.2084, 0.3088, 0.2052, 0.3088, 0.2052, 0.3088, 0.2084, 0.3088, 0.2052, 0.3088, 0.2052, 0.3088, 0.2052, 0.3026, 0.2026, 0.3026, 0.2026, 0.3088, 0.2052, 0.3026, 0.2026, 0.3026, 0.2026, 0.3026, 0.2026, 0.3003, 0.2049, 0.3003, 0.2049, 0.3026, 0.2026, 0.3003, 0.2049, 0.3003, 0.2049, 0.3003, 0.2049, 0.2951, 0.1997, 0.2951, 0.1997, 0.3003, 0.2049, 0.2951, 0.1997, 0.2951, 0.1997, 0.2951, 0.1997, 0.2974, 0.1974, 0.2974, 0.1974, 0.2951, 0.1997, 0.2974, 0.1974, 0.2974, 0.1974, 0.2974, 0.1974, 0.2948, 0.1912, 0.2948, 0.1912, 0.2974, 0.1974, 0.2948, 0.1912, 0.2948, 0.1912, 0.2948, 0.1912, 0.2916, 0.1912, 0.2916, 0.1912, 0.2948, 0.1912, 0.2916, 0.1912, 0.2916, 0.1912, 0.2916, 0.1912, 0.2916, 0.1838, 0.2916, 0.1838, 0.2916, 0.1912, 0.2916, 0.1838, 0.2916, 0.1838, 0.2916, 0.1838, 0.2948, 0.1838, 0.2948, 0.1838, 0.2916, 0.1838, 0.2948, 0.1838, 0.2948, 0.1838, 0.2948, 0.1838, 0.2974, 0.1776, 0.2974, 0.1776, 0.2948, 0.1838, 0.2974, 0.1776, 0.2974, 0.1776, 0.2974, 0.1776, 0.2951, 0.1753, 0.2951, 0.1753, 0.2974, 0.1776, 0.2951, 0.1753, 0.2951, 0.1753, 0.2951, 0.1753, 0.3003, 0.1701, 0.3003, 0.1701, 0.2951, 0.1753, 0.3003, 0.1701, 0.3003, 0.1701, 0.3003, 0.1701, 0.3026, 0.1724, 0.3026, 0.1724, 0.3003, 0.1701, 0.3026, 0.1724, 0.3026, 0.1724, 0.3026, 0.1724, 0.3088, 0.1698, 0.3088, 0.1698, 0.3026, 0.1724, 0.3088, 0.1698, 0.3088, 0.1698, 0.3088, 0.1698, 0.3088, 0.1666, 0.3088, 0.1666, 0.3088, 0.1698, 0.3088, 0.1666, 0.3088, 0.1666, 0.3088, 0.1666, 0.3162, 0.1666, 0.3162, 0.1666, 0.3088, 0.1666, 0.3162, 0.1666, 0.3162, 0.1666, 0.3162, 0.1666, 0.3162, 0.1698, 0.3162, 0.1698, 0.3162, 0.1666, 0.3162, 0.1698, 0.3162, 0.1698, 0.3162, 0.1698, 0.3224, 0.1724, 0.3224, 0.1724, 0.3162, 0.1698, 0.3224, 0.1724, 0.3224, 0.1724, 0.3224, 0.1724, 0.3247, 0.1701, 0.3247, 0.1701, 0.3224, 0.1724, 0.3247, 0.1701, 0.3247, 0.1701, 0.3247, 0.1701, 0.3299, 0.1753, 0.3299, 0.1753, 0.3247, 0.1701, 0.3299, 0.1753, 0.3299, 0.1753, 0.3299, 0.1753, 0.3276, 0.1776, 0.3276, 0.1776, 0.3299, 0.1753, 0.3276, 0.1776, 0.3276, 0.1776, 0.3276, 0.1776, 0.3302, 0.1838, 0.3302, 0.1838, 0.3276, 0.1776, 0.3302, 0.1838, 0.3302, 0.1838, 0.3302, 0.1838, 0.3334, 0.1838, 0.3334, 0.1838, 0.3302, 0.1838, 0.3334, 0.1838, 0.3334, 0.1838, 0.3334, 0.1838, 0.3334, 0.1912, 0.3334, 0.1912, 0.3334, 0.1838, 0.3334, 0.1912, 0.3334, 0.1912, 0.3334, 0.1912, 0.3302, 0.1912, 0.3302, 0.1912, 0.3334, 0.1912, 0.3302, 0.1912])
me_gigiaru.materials.append(mat_pii_gigiaru_body_png)
me_gigiaru.update()
me_gigiaru.normals_split_custom_set([tuple(v) for v in zip(*[iter([0.0004761, 1.0, -9.671e-05, -1.388e-13, 1.0, -7.55e-08, 0.0, 1.0, -7.55e-08, 0.0004761, 1.0, -9.671e-05, 0.0004607, 1.0, 0.0001541, -1.388e-13, 1.0, -7.55e-08, 0.0004607, 1.0, 0.0001541, -5.883e-10, 1.0, -7.573e-08, 0.0003218, 1.0, 0.000364, 0.0004228, 1.0, 0.0001246, 0.0003218, 1.0, 0.000364, -5.883e-10, 1.0, -7.573e-08, 0.0003218, 1.0, 0.000364, 5.553e-14, 1.0, -7.55e-08, 0.0, 1.0, -7.55e-08, 0.0003218, 1.0, 0.000364, 0.0004228, 1.0, 0.0001246, 5.553e-14, 1.0, -7.55e-08, 0.0004228, 1.0, 0.0001246, -5.883e-10, 1.0, -7.573e-08, 0.0004656, 1.0, 9.137e-06, 0.0004683, 1.0, -4.829e-05, 0.0004656, 1.0, 9.137e-06, -5.883e-10, 1.0, -7.573e-08, 0.0004656, 1.0, 9.137e-06, 5.553e-14, 1.0, -7.55e-08, 0.0, 1.0, -7.55e-08, 0.0004656, 1.0, 9.137e-06, 0.0004683, 1.0, -4.829e-05, 5.553e-14, 1.0, -7.55e-08, 0.0004683, 1.0, -4.829e-05, -5.883e-10, 1.0, -7.573e-08, 0.0004633, 1.0, -9.445e-05, 0.0004499, 1.0, -0.0001388, 0.0004633, 1.0, -9.445e-05, -5.883e-10, 1.0, -7.573e-08, 0.0004633, 1.0, -9.445e-05, -1.596e-13, 1.0, -7.55e-08, 0.0, 1.0, -7.55e-08, 0.0004633, 1.0, -9.445e-05, 0.0004499, 1.0, -0.0001388, -1.596e-13, 1.0, -7.55e-08, 0.0004499, 1.0, -0.0001388, -5.883e-10, 1.0, -7.573e-08, 0.0004253, 1.0, -0.0001906, 0.0003406, 1.0, -0.0002801, 0.0004253, 1.0, -0.0001906, -5.883e-10, 1.0, -7.573e-08, 0.0004253, 1.0, -0.0001906, -6.565e-15, 1.0, -7.55e-08, 7.675e-14, 1.0, -7.55e-08, 0.0004253, 1.0, -0.0001906, 0.0003406, 1.0, -0.0002801, -6.565e-15, 1.0, -7.55e-08, 0.0003406, 1.0, -0.0002801, -5.883e-10, 1.0, -7.573e-08, 0.0001544, 1.0, -0.0004607, 0.0003639, 1.0, -0.000322, 0.0001544, 1.0, -0.0004607, -5.883e-10, 1.0, -7.573e-08, 0.0001544, 1.0, -0.0004607, 0.0, 1.0, -7.55e-08, 0.0, 1.0, -7.55e-08, 0.0001544, 1.0, -0.0004607, 0.0003639, 1.0, -0.000322, 0.0, 1.0, -7.55e-08, 0.0003639, 1.0, -0.000322, -5.883e-10, 1.0, -7.573e-08, 0.0004761, 1.0, -9.671e-05, 0.0004607, 1.0, 0.0001541, 0.0004761, 1.0, -9.671e-05, -5.883e-10, 1.0, -7.573e-08, -0.0004764, -1.0, 9.624e-05, -0.0003288, -1.0, 6.69e-05, 0.0, -1.0, 7.745e-08, -0.0004764, -1.0, 9.624e-05, 0.0, -1.0, 7.745e-08, -0.000461, -1.0, -0.0001542, -0.000461, -1.0, -0.0001542, -0.000322, -1.0, -0.0003642, 8.776e-08, -1.0, 6.277e-09, -0.0004228, -1.0, -0.0001246, 8.776e-08, -1.0, 6.277e-09, -0.000322, -1.0, -0.0003642, -0.000322, -1.0, -0.0003642, -0.0003289, -1.0, 6.699e-05, -8.441e-08, -1.0, 5.818e-08, -0.000322, -1.0, -0.0003642, -8.441e-08, -1.0, 5.818e-08, -0.0004228, -1.0, -0.0001246, -0.0004228, -1.0, -0.0001246, -0.0004656, -1.0, -9.227e-06, 8.776e-08, -1.0, 6.277e-09, -0.0004682, -1.0, 4.829e-05, 8.776e-08, -1.0, 6.277e-09, -0.0004656, -1.0, -9.227e-06, -0.0004656, -1.0, -9.227e-06, -3.362e-08, -1.0, 0.0, -9.298e-09, -1.0, 0.0, -0.0004656, -1.0, -9.227e-06, -9.298e-09, -1.0, 0.0, -0.0004682, -1.0, 4.829e-05, -0.0004682, -1.0, 4.829e-05, -0.0004632, -1.0, 9.464e-05, 8.776e-08, -1.0, 6.277e-09, -0.0004498, -1.0, 0.000139, 8.776e-08, -1.0, 6.277e-09, -0.0004632, -1.0, 9.464e-05, -0.0004632, -1.0, 9.464e-05, -5.785e-09, -1.0, 2.211e-07, -5.783e-09, -1.0, 6.115e-08, -0.0004632, -1.0, 9.464e-05, -5.783e-09, -1.0, 6.115e-08, -0.0004498, -1.0, 0.000139, -0.0004498, -1.0, 0.000139, -0.0004253, -1.0, 0.0001908, 8.776e-08, -1.0, 6.277e-09, -0.0003406, -1.0, 0.0002803, 8.776e-08, -1.0, 6.277e-09, -0.0004253, -1.0, 0.0001908, -0.0004253, -1.0, 0.0001908, 9.066e-08, -1.0, 0.0, -3.6e-08, -1.0, 1.745e-07, -0.0004253, -1.0, 0.0001908, -3.6e-08, -1.0, 1.745e-07, -0.0003406, -1.0, 0.0002803, -0.0003406, -1.0, 0.0002803, -0.0001536, -1.0, 0.0004606, 8.776e-08, -1.0, 6.277e-09, -0.0003634, -1.0, 0.0003221, 8.776e-08, -1.0, 6.277e-09, -0.0001536, -1.0, 0.0004606, -0.0001536, -1.0, 0.0004606, 1.426e-06, -1.0, -1.93e-06, 1.134e-06, -1.0, 4.811e-08, -0.0001536, -1.0, 0.0004606, 1.134e-06, -1.0, 4.811e-08, -0.0003634, -1.0, 0.0003221, -0.0003634, -1.0, 0.0003221, -0.0004764, -1.0, 9.624e-05, 8.776e-08, -1.0, 6.277e-09, -0.000461, -1.0, -0.0001542, 8.776e-08, -1.0, 6.277e-09, -0.0004764, -1.0, 9.624e-05, 0.06212, 0.0001649, -0.9981, 0.06104, -0.0003295, -0.9981, 0.06146, -0.0001431, -0.9981, 0.06146, -0.0001431, -0.9981, 0.06104, -0.0003295, -0.9981, 0.06116, -0.0002777, -0.9981, 0.9981, -1.216e-06, 0.06133, 0.9981, -1.234e-06, 0.06133, 0.9981, -1.234e-06, 0.06133, 0.9981, -1.234e-06, 0.06133, 0.9981, -1.234e-06, 0.06133, 0.9981, -1.253e-06, 0.06133, -0.0608, -0.0002549, 0.9982, -0.06154, 6.503e-05, 0.9981, -0.0612, -5.23e-05, 0.9981, -0.0612, -5.23e-05, 0.9981, -0.06154, 6.503e-05, 0.9981, -0.06142, 3.123e-05, 0.9981, 0.8337, -0.0003964, 0.5522, 0.8337, -0.0003999, 0.5522, 0.8337, -0.0003999, 0.5522, 0.8337, -0.0003999, 0.5522, 0.8337, -0.0003999, 0.5522, 0.8337, -0.0004034, 0.5522, 0.8953, -1.647e-06, -0.4456, 0.8952, -5.455e-05, -0.4457, 0.8951, -0.000145, -0.4458, 0.8951, -0.000145, -0.4458, 0.8952, -5.455e-05, -0.4457, 0.8951, -0.0001416, -0.4458, 0.446, 0.0, 0.8951, 0.446, 0.0, 0.8951, 0.446, 0.0, 0.8951, 0.446, 0.0, 0.8951, 0.446, 0.0, 0.8951, 0.446, 0.0, 0.8951, -0.8948, -0.0002515, 0.4464, -0.8949, -0.0001462, 0.4462, -0.895, -5.5e-05, 0.4461, -0.895, -5.5e-05, 0.4461, -0.8949, -0.0001462, 0.4462, -0.8951, 2.847e-05, 0.4459, -0.06099, 6.536e-05, 0.9981, -0.06093, 0.0001434, 0.9981, -0.06093, 0.0001434, 0.9981, -0.06093, 0.0001434, 0.9981, -0.06093, 0.0001434, 0.9981, -0.06099, 6.601e-05, 0.9981, 0.8337, -0.0002001, 0.5522, 0.8335, -5.472e-05, 0.5524, 0.8337, -0.0001454, 0.5523, 0.8337, -0.0001454, 0.5523, 0.8335, -5.472e-05, 0.5524, 0.8335, 0.0, 0.5525, -0.5522, 0.0, 0.8337, -0.5522, -3.416e-06, 0.8337, -0.5522, -3.362e-06, 0.8337, -0.5522, -3.362e-06, 0.8337, -0.5522, -3.416e-06, 0.8337, -0.5522, -6.779e-06, 0.8337, -0.8337, -1.016e-05, -0.5522, -0.8339, -0.0001474, -0.5519, -0.8338, -6.178e-05, -0.5521, -0.8338, -6.178e-05, -0.5521, -0.8339, -0.0001474, -0.5519, -0.834, -0.000199, -0.5518, -0.8949, 6.436e-05, 0.4462, -0.8949, 6.411e-05, 0.4462, -0.8949, 6.412e-05, 0.4462, -0.8949, 6.412e-05, 0.4462, -0.8949, 6.411e-05, 0.4462, -0.8949, 6.381e-05, 0.4462, -0.06072, 6.021e-05, 0.9982, -0.06098, -0.0001112, 0.9981, -0.06088, -7.398e-05, 0.9981, -0.06088, -7.398e-05, 0.9981, -0.06098, -0.0001112, 0.9981, -0.06087, -0.0001364, 0.9981, -0.9981, 0.0, -0.06133, -0.9981, 0.0, -0.06133, -0.9981, 0.0, -0.06133, -0.9981, 0.0, -0.06133, -0.9981, 0.0, -0.06133, -0.9981, 0.0, -0.06133, 0.06193, -0.0002635, -0.9981, 0.06191, -7.36e-05, -0.9981, 0.06196, -0.0001567, -0.9981, 0.06196, -0.0001567, -0.9981, 0.06191, -7.36e-05, -0.9981, 0.06184, -5.879e-05, -0.9981, -0.8337, -0.000399, -0.5522, -0.8337, -0.0004023, -0.5522, -0.8337, -0.0004022, -0.5522, -0.8337, -0.0004022, -0.5522, -0.8337, -0.0004023, -0.5522, -0.8337, -0.0004055, -0.5522, -0.8948, 4.992e-05, 0.4464, -0.8949, -0.0001213, 0.4464, -0.8948, -5.374e-05, 0.4464, -0.8948, -5.374e-05, 0.4464, -0.8949, -0.0001213, 0.4464, -0.895, -0.0001032, 0.4462, -0.4459, 0.0, -0.8951, -0.4459, 0.0, -0.8951, -0.4459, 0.0, -0.8951, -0.4459, 0.0, -0.8951, -0.4459, 0.0, -0.8951, -0.4459, 0.0, -0.8951, 0.8952, -0.0001466, -0.4457, 0.8952, -9.705e-05, -0.4457, 0.895, -5.491e-05, -0.446, 0.895, -5.491e-05, -0.446, 0.8952, -9.705e-05, -0.4457, 0.8952, -8.376e-05, -0.4457, 0.06184, 0.0002929, -0.9981, 0.06178, 0.0002153, -0.9981, 0.06178, 0.0002153, -0.9981, 0.06178, 0.0002153, -0.9981, 0.06178, 0.0002153, -0.9981, 0.06184, 0.0002918, -0.9981, -0.8337, -0.0001998, -0.5522, -0.8336, -5.464e-05, -0.5524, -0.8337, -0.0001452, -0.5523, -0.8337, -0.0001452, -0.5523, -0.8336, -5.464e-05, -0.5524, -0.8335, 0.0, -0.5525, 0.5522, 0.0, -0.8337, 0.5522, 3.714e-07, -0.8337, 0.5522, 3.655e-07, -0.8337, 0.5522, 3.655e-07, -0.8337, 0.5522, 3.714e-07, -0.8337, 0.5522, 7.368e-07, -0.8337, 0.8337, 9.529e-07, 0.5522, 0.8339, -0.0001477, 0.5519, 0.8338, -5.496e-05, 0.5521, 0.8338, -5.496e-05, 0.5521, 0.8339, -0.0001477, 0.5519, 0.834, -0.0002036, 0.5518, 0.8952, -1.453e-05, -0.4457, 0.8952, -1.543e-05, -0.4457, 0.8951, -0.000131, -0.4458, 0.8951, -0.000131, -0.4458, 0.8952, -1.543e-05, -0.4457, 0.8951, -0.0001318, -0.4458, 0.5033, -0.7972, 0.3333, -0.03702, -0.7972, 0.6025, -1.126e-07, -1.0, 6.436e-08, -0.03702, -0.7972, 0.6025, -0.5403, -0.7972, 0.2692, -1.126e-07, -1.0, 6.436e-08, -0.5403, -0.7972, 0.2692, -0.5033, -0.7972, -0.3333, -1.126e-07, -1.0, 6.436e-08, -0.5033, -0.7972, -0.3333, 0.03702, -0.7972, -0.6025, -1.126e-07, -1.0, 6.436e-08, 0.03702, -0.7972, -0.6025, 0.5403, -0.7972, -0.2692, -1.126e-07, -1.0, 6.436e-08, 0.5403, -0.7972, -0.2692, 0.5033, -0.7972, 0.3333, -1.126e-07, -1.0, 6.436e-08, -0.341, -0.9311, -0.1294, -2.448e-07, -1.0, 1.689e-07, -0.2825, -0.9311, 0.2307, -0.05849, -0.9311, -0.36, -2.448e-07, -1.0, 1.689e-07, -0.341, -0.9311, -0.1294, -0.05849, -0.9311, -0.36, 0.2825, -0.9311, -0.2307, -2.448e-07, -1.0, 1.689e-07, 0.2825, -0.9311, -0.2307, 0.341, -0.9311, 0.1294, -2.448e-07, -1.0, 1.689e-07, 0.341, -0.9311, 0.1294, 0.05849, -0.9311, 0.36, -2.448e-07, -1.0, 1.689e-07, -0.2825, -0.9311, 0.2307, -2.448e-07, -1.0, 1.689e-07, 0.05849, -0.9311, 0.36, -0.0004836, -1.0, -4.923e-05, -0.0003288, -1.0, 6.716e-05, -3.345e-08, -1.0, 4.447e-08, -0.0004836, -1.0, -4.923e-05, -3.345e-08, -1.0, 4.447e-08, -0.0003944, -1.0, -0.000284, -0.0003944, -1.0, -0.000284, -0.0004095, -1.0, -0.0001815, 8.942e-08, -1.0, 1.985e-08, -0.000458, -1.0, -4.346e-05, 8.942e-08, -1.0, 1.985e-08, -0.0004095, -1.0, -0.0001815, -0.0004095, -1.0, -0.0001815, -0.0003288, -1.0, 6.733e-05, -5.834e-08, -1.0, 1.326e-07, -0.0004095, -1.0, -0.0001815, -5.834e-08, -1.0, 1.326e-07, -0.000458, -1.0, -4.346e-05, -0.000458, -1.0, -4.346e-05, -0.0004692, -1.0, 2.66e-05, 8.942e-08, -1.0, 1.985e-08, -0.0004287, -1.0, 6.409e-05, 8.942e-08, -1.0, 1.985e-08, -0.0004692, -1.0, 2.66e-05, -0.0004692, -1.0, 2.66e-05, -0.0003289, -1.0, 6.735e-05, -2.705e-08, -1.0, -2.741e-08, -0.0004692, -1.0, 2.66e-05, -2.705e-08, -1.0, -2.741e-08, -0.0004287, -1.0, 6.409e-05, -0.0004287, -1.0, 6.409e-05, -0.0004247, -1.0, 0.0001174, 8.942e-08, -1.0, 1.985e-08, -0.0004601, -1.0, 0.0001639, 8.942e-08, -1.0, 1.985e-08, -0.0004247, -1.0, 0.0001174, -0.0004247, -1.0, 0.0001174, -3.345e-08, -1.0, 1.608e-07, -3.345e-08, -1.0, -7.189e-08, -0.0004247, -1.0, 0.0001174, -3.345e-08, -1.0, -7.189e-08, -0.0004601, -1.0, 0.0001639, -0.0004601, -1.0, 0.0001639, -0.0003424, -1.0, 0.00025, 8.942e-08, -1.0, 1.985e-08, -4.878e-05, -1.0, 0.0004836, 8.942e-08, -1.0, 1.985e-08, -0.0003424, -1.0, 0.00025, -0.0003424, -1.0, 0.00025, 3.26e-08, -1.0, 3.217e-07, 3.26e-08, -1.0, 7.44e-08, -0.0003424, -1.0, 0.00025, 3.26e-08, -1.0, 7.44e-08, -4.878e-05, -1.0, 0.0004836, -4.878e-05, -1.0, 0.0004836, -0.0002833, -1.0, 0.0003942, 8.942e-08, -1.0, 1.985e-08, -0.0004426, -1.0, 0.0001998, 8.942e-08, -1.0, 1.985e-08, -0.0002833, -1.0, 0.0003942, -0.0002833, -1.0, 0.0003942, -0.0003267, -1.0, 6.595e-05, 1.127e-06, -1.0, 2.534e-07, -0.0002833, -1.0, 0.0003942, 1.127e-06, -1.0, 2.534e-07, -0.0004426, -1.0, 0.0001998, -0.0004426, -1.0, 0.0001998, -0.0004836, -1.0, -4.923e-05, 8.942e-08, -1.0, 1.985e-08, -0.0003944, -1.0, -0.000284, 8.942e-08, -1.0, 1.985e-08, -0.0004836, -1.0, -4.923e-05, 0.3547, -0.0001955, -0.935, 0.355, -5.346e-05, -0.9349, 0.3548, -0.0001421, -0.935, 0.3548, -0.0001421, -0.935, 0.355, -5.346e-05, -0.9349, 0.3551, 0.0, -0.9348, 0.935, 0.0, 0.3547, 0.935, 0.0, 0.3547, 0.935, 0.0, 0.3547, 0.935, 0.0, 0.3547, 0.935, 0.0, 0.3547, 0.935, 0.0, 0.3547, -0.3547, 0.0, 0.935, -0.3544, -0.000148, 0.9351, -0.3546, -5.569e-05, 0.935, -0.3546, -5.569e-05, 0.935, -0.3544, -0.000148, 0.9351, -0.3543, -0.0002038, 0.9351, 0.6324, -0.0004002, 0.7746, 0.6324, -0.0004004, 0.7746, 0.6324, -0.0004004, 0.7746, 0.6324, -0.0004004, 0.7746, 0.6324, -0.0004004, 0.7746, 0.6324, -0.0004005, 0.7746, 0.9871, -0.0001969, -0.1603, 0.9871, -5.385e-05, -0.16, 0.9871, -0.0001431, -0.1602, 0.9871, -0.0001431, -0.1602, 0.9871, -5.385e-05, -0.16, 0.9871, 0.0, -0.1599, 0.1604, 0.0, 0.9871, 0.1604, 0.0, 0.9871, 0.1604, 0.0, 0.9871, 0.1604, 0.0, 0.9871, 0.1604, 0.0, 0.9871, 0.1604, 0.0, 0.9871, -0.9871, 0.0, 0.1603, -0.987, -0.0001461, 0.1607, -0.987, -5.495e-05, 0.1605, -0.987, -5.495e-05, 0.1605, -0.987, -0.0001461, 0.1607, -0.987, -0.0002011, 0.1608, -0.3547, -0.0004013, 0.935, -0.3547, -0.0004014, 0.935, -0.3547, -0.0004014, 0.935, -0.3547, -0.0004014, 0.935, -0.3547, -0.0004014, 0.935, -0.3547, -0.0004015, 0.935, 0.6324, -0.0002002, 0.7746, 0.6322, -5.473e-05, 0.7748, 0.6323, -0.0001455, 0.7747, 0.6323, -0.0001455, 0.7747, 0.6322, -5.473e-05, 0.7748, 0.6323, -0.0002294, 0.7748, -0.7746, 0.0, 0.6324, -0.7746, 0.0, 0.6324, -0.7746, 0.0, 0.6324, -0.7746, 0.0, 0.6324, -0.7746, 0.0, 0.6324, -0.7746, 0.0, 0.6324, -0.6324, 0.0, -0.7746, -0.6326, -0.0001475, -0.7744, -0.6325, -5.548e-05, -0.7746, -0.6325, -5.548e-05, -0.7746, -0.6326, -0.0001475, -0.7744, -0.6327, -0.000203, -0.7744, -0.9871, -0.0004024, 0.1603, -0.9871, -0.0004024, 0.1603, -0.9871, -0.0004024, 0.1603, -0.9871, -0.0004024, 0.1603, -0.9871, -0.0004024, 0.1603, -0.9871, -0.0004024, 0.1603, -0.3547, -0.0001995, 0.935, -0.355, -5.455e-05, 0.9349, -0.3548, -0.000145, 0.935, -0.3548, -0.000145, 0.935, -0.355, -5.455e-05, 0.9349, -0.3551, 0.0, 0.9348, -0.935, 0.0, -0.3547, -0.935, 0.0, -0.3547, -0.935, 0.0, -0.3547, -0.935, 0.0, -0.3547, -0.935, 0.0, -0.3547, -0.935, 0.0, -0.3547, 0.3547, 0.0, -0.935, 0.3547, -0.0001188, -0.935, 0.3545, -5.531e-05, -0.935, 0.3545, -5.531e-05, -0.935, 0.3547, -0.0001188, -0.935, 0.3547, -0.0001303, -0.935, -0.6324, -0.0004026, -0.7746, -0.6324, -0.000403, -0.7746, -0.6324, -0.000403, -0.7746, -0.6324, -0.000403, -0.7746, -0.6324, -0.000403, -0.7746, -0.6324, -0.0004034, -0.7746, -0.9871, -0.0002016, 0.1603, -0.9871, -5.514e-05, 0.16, -0.9871, -0.0001465, 0.1602, -0.9871, -0.0001465, 0.1602, -0.9871, -5.514e-05, 0.16, -0.9871, 0.0, 0.1599, -0.1603, 0.0, -0.9871, -0.1603, -4.642e-08, -0.9871, -0.1603, -4.568e-08, -0.9871, -0.1603, -4.568e-08, -0.9871, -0.1603, -4.642e-08, -0.9871, -0.1603, -9.21e-08, -0.9871, 0.9871, 0.0, -0.1604, 0.9871, -9.809e-05, -0.1601, 0.9871, -9.851e-05, -0.1601, 0.9871, -9.851e-05, -0.1601, 0.9871, -9.809e-05, -0.1601, 0.9871, -0.0001272, -0.1603, 0.3547, -0.0003993, -0.935, 0.3547, -0.0004015, -0.935, 0.3547, -0.0004015, -0.935, 0.3547, -0.0004015, -0.935, 0.3547, -0.0004015, -0.935, 0.3547, -0.0004037, -0.935, -0.6324, -0.0001957, -0.7747, -0.6321, -5.351e-05, -0.7749, -0.6323, -0.0001422, -0.7747, -0.6323, -0.0001422, -0.7747, -0.6321, -5.351e-05, -0.7749, -0.6321, 0.0, -0.7749, 0.7746, 0.0, -0.6324, 0.7746, 0.0, -0.6324, 0.7746, 0.0, -0.6324, 0.7746, 0.0, -0.6324, 0.7746, 0.0, -0.6324, 0.7746, 0.0, -0.6324, 0.6324, 0.0, 0.7747, 0.6326, -0.0001487, 0.7744, 0.6325, -5.595e-05, 0.7746, 0.6325, -5.595e-05, 0.7746, 0.6326, -0.0001487, 0.7744, 0.6327, -0.0002047, 0.7744, 0.9871, -0.0004055, -0.1604, 0.9871, -0.0001296, -0.1602, 0.9871, -0.0001296, -0.1602, 0.9871, -0.0001296, -0.1602, 0.9871, -0.0001296, -0.1602, 0.9871, -0.0003926, -0.1603, -2.01e-09, 1.0, -1.155e-07, 1.509e-09, 1.0, -8.988e-08, 1.713e-08, 1.0, -5.17e-08, 2.418e-08, 1.0, -7.544e-08, 1.713e-08, 1.0, -5.17e-08, 1.509e-09, 1.0, -8.988e-08, 1.713e-08, 1.0, -5.17e-08, 3.95e-08, 1.0, -6.529e-08, 3.95e-08, 1.0, 0.0, 1.713e-08, 1.0, -5.17e-08, 2.418e-08, 1.0, -7.544e-08, 3.95e-08, 1.0, -6.529e-08, 2.418e-08, 1.0, -7.544e-08, 1.509e-09, 1.0, -8.988e-08, 3.812e-09, 1.0, -9.637e-08, 1.88e-09, 1.0, -1.4e-07, 3.812e-09, 1.0, -9.637e-08, 1.509e-09, 1.0, -8.988e-08, 3.812e-09, 1.0, -9.637e-08, 0.0, 1.0, -1.795e-07, 0.0, 1.0, 0.0, 3.812e-09, 1.0, -9.637e-08, 1.88e-09, 1.0, -1.4e-07, 0.0, 1.0, -1.795e-07, 1.88e-09, 1.0, -1.4e-07, 1.509e-09, 1.0, -8.988e-08, -1.826e-08, 1.0, -2.259e-08, -2.526e-08, 1.0, -1.155e-07, -1.826e-08, 1.0, -2.259e-08, 1.509e-09, 1.0, -8.988e-08, -1.826e-08, 1.0, -2.259e-08, -5.483e-08, 1.0, -1.927e-08, 0.0003288, 1.0, -6.679e-05, -1.826e-08, 1.0, -2.259e-08, -2.526e-08, 1.0, -1.155e-07, -5.483e-08, 1.0, -1.927e-08, -2.526e-08, 1.0, -1.155e-07, 1.509e-09, 1.0, -8.988e-08, -3.877e-09, 1.0, -3.633e-08, -2.01e-09, 1.0, -1.076e-07, -3.877e-09, 1.0, -3.633e-08, 1.509e-09, 1.0, -8.988e-08, -3.877e-09, 1.0, -3.633e-08, -1.084e-08, 1.0, -1.076e-07, -1.084e-08, 1.0, 8.829e-08, -3.877e-09, 1.0, -3.633e-08, -2.01e-09, 1.0, -1.076e-07, -1.084e-08, 1.0, -1.076e-07, -2.01e-09, 1.0, -1.076e-07, 1.509e-09, 1.0, -8.988e-08, 1.713e-08, 1.0, -6.007e-08, 2.418e-08, 1.0, -9.672e-08, 1.713e-08, 1.0, -6.007e-08, 1.509e-09, 1.0, -8.988e-08, 1.713e-08, 1.0, -6.007e-08, 3.95e-08, 1.0, -1.306e-07, 3.95e-08, 1.0, 0.0, 1.713e-08, 1.0, -6.007e-08, 2.418e-08, 1.0, -9.672e-08, 3.95e-08, 1.0, -1.306e-07, 2.418e-08, 1.0, -9.672e-08, 1.509e-09, 1.0, -8.988e-08, 3.812e-09, 1.0, -7.463e-08, -2.174e-08, 1.0, -9.139e-08, 3.812e-09, 1.0, -7.463e-08, 1.509e-09, 1.0, -8.988e-08, 3.812e-09, 1.0, -7.463e-08, 0.0, 1.0, -1.632e-08, 0.0003288, 1.0, -6.696e-05, 3.812e-09, 1.0, -7.463e-08, -2.174e-08, 1.0, -9.139e-08, 0.0, 1.0, -1.632e-08, -2.174e-08, 1.0, -9.139e-08, 1.509e-09, 1.0, -8.988e-08, 2.564e-09, 1.0, -1.467e-07, 9.456e-09, 1.0, -7.544e-08, 2.564e-09, 1.0, -1.467e-07, 1.509e-09, 1.0, -8.988e-08, 2.564e-09, 1.0, -1.467e-07, 9.44e-09, 1.0, -1.573e-07, 0.0003288, 1.0, -6.735e-05, 2.564e-09, 1.0, -1.467e-07, 9.456e-09, 1.0, -7.544e-08, 9.44e-09, 1.0, -1.573e-07, 9.456e-09, 1.0, -7.544e-08, 1.509e-09, 1.0, -8.988e-08, -3.877e-09, 1.0, -1.155e-07, -2.01e-09, 1.0, -1.155e-07, -3.877e-09, 1.0, -1.155e-07, 1.509e-09, 1.0, -8.988e-08, -3.877e-09, 1.0, -1.155e-07, -1.084e-08, 1.0, -8.829e-08, -1.084e-08, 1.0, -8.829e-08, -3.877e-09, 1.0, -1.155e-07, -2.01e-09, 1.0, -1.155e-07, -1.084e-08, 1.0, -8.829e-08, -1.34e-14, -1.0, 7.55e-08, 3.99e-15, -1.0, 7.55e-08, -2.922e-15, -1.0, 7.55e-08, 1.531e-14, -1.0, 7.55e-08, -2.922e-15, -1.0, 7.55e-08, 3.99e-15, -1.0, 7.55e-08, 3.99e-15, -1.0, 7.55e-08, 0.0, -1.0, 7.55e-08, 3.113e-14, -1.0, 7.55e-08, 3.99e-15, -1.0, 7.55e-08, 3.113e-14, -1.0, 7.55e-08, 1.531e-14, -1.0, 7.55e-08, 1.531e-14, -1.0, 7.55e-08, 5.66e-15, -1.0, 7.55e-08, -2.922e-15, -1.0, 7.55e-08, -2.066e-14, -1.0, 7.55e-08, -2.922e-15, -1.0, 7.55e-08, 5.66e-15, -1.0, 7.55e-08, 5.66e-15, -1.0, 7.55e-08, 2.105e-14, -1.0, 7.55e-08, 5.486e-15, -1.0, 7.55e-08, 5.66e-15, -1.0, 7.55e-08, 5.486e-15, -1.0, 7.55e-08, -2.066e-14, -1.0, 7.55e-08, -2.066e-14, -1.0, 7.55e-08, -3.533e-14, -1.0, 7.55e-08, -2.922e-15, -1.0, 7.55e-08, 3.062e-14, -1.0, 7.55e-08, -2.922e-15, -1.0, 7.55e-08, -3.533e-14, -1.0, 7.55e-08, -3.533e-14, -1.0, 7.55e-08, -0.0003288, -1.0, 6.707e-05, 4.032e-14, -1.0, 7.55e-08, -3.533e-14, -1.0, 7.55e-08, 4.032e-14, -1.0, 7.55e-08, 3.062e-14, -1.0, 7.55e-08, 3.062e-14, -1.0, 7.55e-08, -4.987e-15, -1.0, 7.55e-08, -2.922e-15, -1.0, 7.55e-08, -1.914e-14, -1.0, 7.55e-08, -2.922e-15, -1.0, 7.55e-08, -4.987e-15, -1.0, 7.55e-08, -4.987e-15, -1.0, 7.55e-08, 0.0, -1.0, 7.55e-08, -3.891e-14, -1.0, 7.55e-08, -4.987e-15, -1.0, 7.55e-08, -3.891e-14, -1.0, 7.55e-08, -1.914e-14, -1.0, 7.55e-08, -1.914e-14, -1.0, 7.55e-08, 1.609e-14, -1.0, 7.55e-08, -2.922e-15, -1.0, 7.55e-08, 9.938e-15, -1.0, 7.55e-08, -2.922e-15, -1.0, 7.55e-08, 1.609e-14, -1.0, 7.55e-08, 1.609e-14, -1.0, 7.55e-08, 4.21e-14, -1.0, 7.55e-08, 1.097e-14, -1.0, 7.55e-08, 1.609e-14, -1.0, 7.55e-08, 1.097e-14, -1.0, 7.55e-08, 9.938e-15, -1.0, 7.55e-08, 9.938e-15, -1.0, 7.55e-08, -4.883e-15, -1.0, 7.55e-08, -2.922e-15, -1.0, 7.55e-08, -9.783e-15, -1.0, 7.55e-08, -2.922e-15, -1.0, 7.55e-08, -4.883e-15, -1.0, 7.55e-08, -4.883e-15, -1.0, 7.55e-08, -0.0003288, -1.0, 6.709e-05, -9.15e-16, -1.0, 7.55e-08, -4.883e-15, -1.0, 7.55e-08, -9.15e-16, -1.0, 7.55e-08, -9.783e-15, -1.0, 7.55e-08, -9.783e-15, -1.0, 7.55e-08, -2.83e-15, -1.0, 7.55e-08, -2.922e-15, -1.0, 7.55e-08, 5.166e-15, -1.0, 7.55e-08, -2.922e-15, -1.0, 7.55e-08, -2.83e-15, -1.0, 7.55e-08, -2.83e-15, -1.0, 7.55e-08, -0.0003288, -1.0, 6.709e-05, -2.743e-15, -1.0, 7.55e-08, -2.83e-15, -1.0, 7.55e-08, -2.743e-15, -1.0, 7.55e-08, 5.166e-15, -1.0, 7.55e-08, 5.166e-15, -1.0, 7.55e-08, 1.675e-15, -1.0, 7.55e-08, -2.922e-15, -1.0, 7.55e-08, -1.34e-14, -1.0, 7.55e-08, -2.922e-15, -1.0, 7.55e-08, 1.675e-15, -1.0, 7.55e-08, 1.675e-15, -1.0, 7.55e-08, 0.0, -1.0, 7.55e-08, -2.724e-14, -1.0, 7.55e-08, 1.675e-15, -1.0, 7.55e-08, -2.724e-14, -1.0, 7.55e-08, -1.34e-14, -1.0, 7.55e-08, 0.9733, 0.0, 0.2296, 0.9733, 0.0, 0.2296, 0.9733, 0.0, 0.2296, 0.9733, 0.0, 0.2296, 0.9733, 0.0, 0.2296, 0.9733, 0.0, 0.2296, 0.5846, 0.0, -0.8113, 0.5846, 0.0, -0.8113, 0.5846, 0.0, -0.8113, 0.5846, 0.0, -0.8113, 0.5846, 0.0, -0.8113, 0.5846, 0.0, -0.8113, 0.8113, 0.0, 0.5846, 0.8113, 0.0, 0.5846, 0.8113, 0.0, 0.5846, 0.8113, 0.0, 0.5846, 0.8113, 0.0, 0.5846, 0.8113, 0.0, 0.5846, -0.5846, 0.0, 0.8113, -0.5846, 0.0, 0.8113, -0.5846, 0.0, 0.8113, -0.5846, 0.0, 0.8113, -0.5846, 0.0, 0.8113, -0.5846, 0.0, 0.8113, 0.5259, 0.0, 0.8506, 0.5259, 0.0, 0.8506, 0.5259, 0.0, 0.8506, 0.5259, 0.0, 0.8506, 0.5259, 0.0, 0.8506, 0.5259, 0.0, 0.8506, 0.9871, -0.0001417, -0.16, 0.9871, 0.0, -0.1603, 0.9871, 0.0, -0.1603, 0.9871, 0.0, -0.1603, 0.9871, 0.0, -0.1603, 0.9871, -0.0001417, -0.16, 0.1603, 0.0, 0.9871, 0.1603, 0.0, 0.9871, 0.1603, 0.0, 0.9871, 0.1603, 0.0, 0.9871, 0.1603, 0.0, 0.9871, 0.1603, 0.0, 0.9871, -0.9871, 0.0, 0.1603, -0.9871, 0.0, 0.1603, -0.9871, 0.0, 0.1603, -0.9871, 0.0, 0.1603, -0.9871, 0.0, 0.1603, -0.9871, 0.0, 0.1603, -0.2296, 0.0, 0.9733, -0.2296, 0.0, 0.9733, -0.2296, 0.0, 0.9733, -0.2296, 0.0, 0.9733, -0.2296, 0.0, 0.9733, -0.2296, 0.0, 0.9733, 0.8113, 0.0, 0.5846, 0.8113, 0.0, 0.5846, 0.8113, 0.0, 0.5846, 0.8113, 0.0, 0.5846, 0.8113, 0.0, 0.5846, 0.8113, 0.0, 0.5846, -0.5846, 0.0, 0.8113, -0.5846, 0.0, 0.8113, -0.5846, 0.0, 0.8113, -0.5846, 0.0, 0.8113, -0.5846, 0.0, 0.8113, -0.5846, 0.0, 0.8113, -0.8113, 0.0, -0.5846, -0.8113, 0.0, -0.5846, -0.8113, 0.0, -0.5846, -0.8113, 0.0, -0.5846, -0.8113, 0.0, -0.5846, -0.8113, 0.0, -0.5846, -0.8506, 0.0, 0.5259, -0.8506, 0.0, 0.5259, -0.8506, 0.0, 0.5259, -0.8506, 0.0, 0.5259, -0.8506, 0.0, 0.5259, -0.8506, 0.0, 0.5259, 0.1603, 0.0, 0.9871, 0.1603, 0.0, 0.9871, 0.1603, 0.0, 0.9871, 0.1603, 0.0, 0.9871, 0.1603, 0.0, 0.9871, 0.1603, 0.0, 0.9871, -0.9871, 0.0, 0.1603, -0.9871, 0.0, 0.1603, -0.9871, 0.0, 0.1603, -0.9871, 0.0, 0.1603, -0.9871, 0.0, 0.1603, -0.9871, 0.0, 0.1603, -0.1603, 0.0, -0.9871, -0.1603, 0.0, -0.9871, -0.1603, 0.0, -0.9871, -0.1603, 0.0, -0.9871, -0.1603, 0.0, -0.9871, -0.1603, 0.0, -0.9871, -0.9733, 0.0, -0.2296, -0.9733, 0.0, -0.2296, -0.9733, 0.0, -0.2296, -0.9733, 0.0, -0.2296, -0.9733, 0.0, -0.2296, -0.9733, 0.0, -0.2296, -0.5846, 0.0, 0.8113, -0.5846, 0.0, 0.8113, -0.5846, 0.0, 0.8113, -0.5846, 0.0, 0.8113, -0.5846, 0.0, 0.8113, -0.5846, 0.0, 0.8113, -0.8113, 0.0, -0.5846, -0.8113, 0.0, -0.5846, -0.8113, 0.0, -0.5846, -0.8113, 0.0, -0.5846, -0.8113, 0.0, -0.5846, -0.8113, 0.0, -0.5846, 0.5846, 0.0, -0.8113, 0.5846, -7.994e-08, -0.8113, 0.5846, -4.175e-08, -0.8113, 0.5846, -4.175e-08, -0.8113, 0.5846, -7.994e-08, -0.8113, 0.5846, -1.217e-07, -0.8113, -0.5259, -5.672e-08, -0.8506, -0.5259, -8.063e-08, -0.8506, -0.5259, -8.953e-08, -0.8506, -0.5259, -8.953e-08, -0.8506, -0.5259, -8.063e-08, -0.8506, -0.5259, -1.134e-07, -0.8506, -0.9871, 0.0, 0.1603, -0.9871, 3.997e-08, 0.1603, -0.9871, 2.087e-08, 0.1603, -0.9871, 2.087e-08, 0.1603, -0.9871, 3.997e-08, 0.1603, -0.9871, 6.084e-08, 0.1603, -0.1603, -9.239e-08, -0.9871, -0.1603, -8.184e-08, -0.9871, -0.1603, -7.654e-08, -0.9871, -0.1603, -7.654e-08, -0.9871, -0.1603, -8.184e-08, -0.9871, -0.1603, -6.599e-08, -0.9871, 0.9871, 2.434e-07, -0.1603, 0.9871, -7.638e-08, -0.1603, 0.9871, 7.638e-08, -0.1603, 0.9871, 7.638e-08, -0.1603, 0.9871, -7.638e-08, -0.1603, 0.9871, -2.434e-07, -0.1603, 0.2296, -1.134e-07, -0.9733, 0.2296, -8.953e-08, -0.9733, 0.2296, -8.063e-08, -0.9733, 0.2296, -8.063e-08, -0.9733, 0.2296, -8.953e-08, -0.9733, 0.2296, -5.672e-08, -0.9733, -0.8113, 0.0, -0.5846, -0.8113, 0.0, -0.5846, -0.8113, 0.0, -0.5846, -0.8113, 0.0, -0.5846, -0.8113, 0.0, -0.5846, -0.8113, 0.0, -0.5846, 0.5846, 0.0, -0.8113, 0.5846, 0.0, -0.8113, 0.5846, 0.0, -0.8113, 0.5846, 0.0, -0.8113, 0.5846, 0.0, -0.8113, 0.5846, 0.0, -0.8113, 0.8113, 0.0, 0.5846, 0.8113, 3.198e-07, 0.5846, 0.8113, 1.67e-07, 0.5846, 0.8113, 1.67e-07, 0.5846, 0.8113, 3.198e-07, 0.5846, 0.8113, 4.867e-07, 0.5846, 0.8506, 0.0, -0.5259, 0.8506, 0.0, -0.5259, 0.8506, 0.0, -0.5259, 0.8506, 0.0, -0.5259, 0.8506, 0.0, -0.5259, 0.8506, 0.0, -0.5259, -0.1603, 0.0, -0.9871, -0.1603, 0.0, -0.9871, -0.1603, 0.0, -0.9871, -0.1603, 0.0, -0.9871, -0.1603, 0.0, -0.9871, -0.1603, 0.0, -0.9871, 0.9871, 0.0, -0.1603, 0.9871, 0.0, -0.1603, 0.9871, 0.0, -0.1603, 0.9871, 0.0, -0.1603, 0.9871, 0.0, -0.1603, 0.9871, -0.0001395, -0.16, 0.1603, 0.0, 0.9871, 0.1603, 0.0, 0.9871, 0.1603, 0.0, 0.9871, 0.1603, 0.0, 0.9871, 0.1603, 0.0, 0.9871, 0.1603, 0.0, 0.9871])] * 3)])
arm_gigiaru_skeleton = bpy.data.armatures.new('GIGIARU_skeleton')  # bones are not reproduced

# ---- objects
ob_sun = bpy.data.objects.new('Sun', light_sun)
ob_gigiaru_skeleton = bpy.data.objects.new('GIGIARU_skeleton', arm_gigiaru_skeleton)
ob_gigiaru = bpy.data.objects.new('GIGIARU', me_gigiaru)
ob_camera = bpy.data.objects.new('Camera', cam_camera)

# ---- transforms, parenting, visibility, modifiers, constraints
ob_sun.location = (-0.2567, -0.4105, -0.09083)
ob_sun.color = (0.8, 0.8, 0.8, 1.0)
ob_sun.hide_select = True
ob_sun.lineart.crease_threshold = 0.0
ob_gigiaru_skeleton.location = (0.0, 0.0, 0.0)
ob_gigiaru_skeleton.show_in_front = True
ob_gigiaru.parent = ob_gigiaru_skeleton
ob_gigiaru.location = (0.0, 0.0, 0.0)
_vg = ob_gigiaru.vertex_groups.new(name='ROOT')
_vg = ob_gigiaru.vertex_groups.new(name='BODY')
_vg = ob_gigiaru.vertex_groups.new(name='HEAD')
_vg.add([0, 1, 2, 3, 4, 5, 6, 7, 8, 9, 10, 11, 12, 13, 14, 15, 16, 17, 18, 19, 20, 21, 22, 23, 24, 25, 26, 27, 28, 29, 30, 31, 32, 33, 34, 35, 36, 37, 38, 39, 40, 41, 42, 43, 44, 45, 46, 47, 48, 49, 50, 51, 52, 53, 54, 55, 56, 57, 58, 59, 60, 61, 62, 63, 64, 65, 66, 67, 68, 69, 70, 71, 72, 73, 74, 75, 76, 77, 78, 79, 80, 81, 82, 83, 84, 85, 86, 87, 88, 89, 90, 91, 92, 93, 94, 95, 96, 97, 98, 99, 100, 101, 102, 103, 104, 105, 106, 107, 108, 109, 110, 111, 112, 113, 114, 115, 116, 117, 118, 119, 120, 121, 122, 123, 124, 125, 126, 127, 128, 129, 130, 131, 132, 133, 134, 135, 136, 137, 138, 139, 140, 141, 142, 143, 144, 145, 146, 147, 148, 149, 150, 151, 152, 153, 154, 155, 156, 157, 158, 159, 160, 161, 162, 163, 164, 165, 166, 167, 168, 169, 170, 171, 172, 173, 174, 175, 176, 177, 178], 1.0, 'REPLACE')
_m = ob_gigiaru.modifiers.new('Armature', 'ARMATURE')
_m.object = ob_gigiaru_skeleton
ob_camera.location = (-1.406, -2.433, 0.5873)
ob_camera.rotation_euler = (1.529, 0.0001237, -0.5618)
ob_camera.scale = (1.0, 1.0, 1.0)
ob_camera.lineart.crease_threshold = 0.0

# ---- collection membership
scene.collection.objects.link(ob_sun)
scene.collection.objects.link(ob_gigiaru_skeleton)
scene.collection.objects.link(ob_gigiaru)
col_don_t_render_me.objects.link(ob_camera)
def _layer_coll(name, lc=None):
    lc = lc or bpy.context.view_layer.layer_collection
    for c in lc.children:
        if c.name == name: return c
        r = _layer_coll(name, c)
        if r: return r
_layer_coll("Don't Render Me").exclude = True

# ---- scene / render settings (as saved in the file)
scene.camera = ob_camera
scene.frame_start = 1; scene.frame_end = 144; scene.frame_set(0)
scene.render.engine = 'BLENDER_EEVEE_NEXT'
scene.render.image_settings.compression = 30
scene.render.resolution_x = 600
scene.render.resolution_y = 600
scene.render.fps = 30
scene.render.filter_size = 0.01
scene.render.film_transparent = True
scene.cycles.samples = 64
scene.cycles.sampling_pattern = 'TABULATED_SOBOL'
scene.cycles.use_adaptive_sampling = False
scene.cycles.use_light_tree = False
scene.cycles.caustics_reflective = False
scene.cycles.caustics_refractive = False
scene.cycles.max_bounces = 1
scene.cycles.diffuse_bounces = 1
scene.cycles.glossy_bounces = 1
scene.cycles.transmission_bounces = 1
scene.cycles.transparent_max_bounces = 1
scene.cycles.filter_width = 0.01
scene.eevee.taa_render_samples = 32
scene.eevee.use_taa_reprojection = False
scene.view_settings.view_transform = 'Standard'
bpy.context.view_layer.update()
